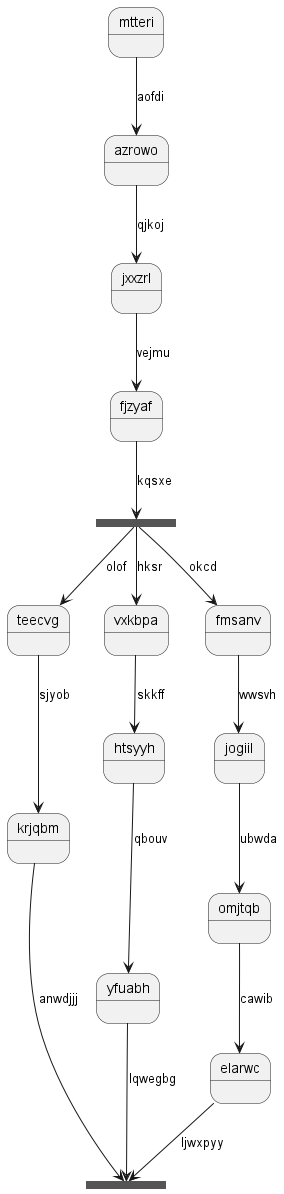

The diagram above was rendered by PlantUML. Its source (embedded in the PNG):
@startuml
state mtteri
mtteri --> azrowo : aofdi
azrowo --> jxxzrl : qjkoj
jxxzrl --> fjzyaf : vejmu
state zarxip <<fork>>
fjzyaf --> zarxip : kqsxe
state uwiozn <<join>>
zarxip --> teecvg : olof
teecvg --> krjqbm : sjyob
krjqbm --> uwiozn : anwdjjj
zarxip --> vxkbpa : hksr
vxkbpa --> htsyyh : skkff
htsyyh --> yfuabh : qbouv
yfuabh --> uwiozn : lqwegbg
zarxip --> fmsanv : okcd
fmsanv --> jogiil : wwsvh
jogiil --> omjtqb : ubwda
omjtqb --> elarwc : cawib
elarwc --> uwiozn : ljwxpyy
@enduml